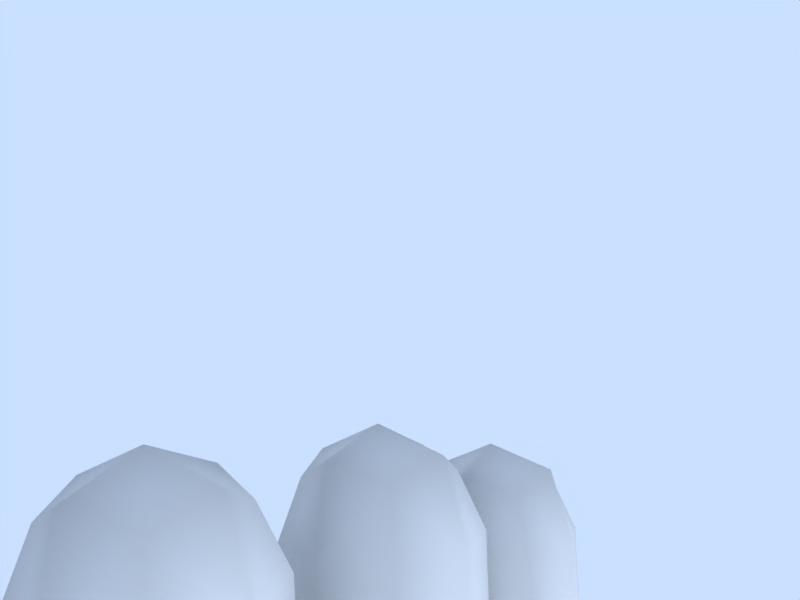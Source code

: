 # Source: Open_Hand_Right.blend  (saved by Blender 2.71.0; exported with 4.5.12 LTS)
import bpy
from mathutils import Matrix  # noqa: F401  (used for matrix-valued properties, if any)

bpy.ops.wm.read_factory_settings(use_empty=True)
scene = bpy.context.scene
scene.name = 'Scene'

# ---- collections
col_collection_1 = bpy.data.collections.new('Collection 1'); scene.collection.children.link(col_collection_1)

# ---- world
world_world = bpy.data.worlds.new('World'); scene.world = world_world
world_world.color = (0.7887, 0.8767, 1.0)
world_world.use_sun_shadow = False
world_world.sun_shadow_jitter_overblur = 0.0
world_world.cycles.sampling_method = 'MANUAL'
world_world.cycles.sample_map_resolution = 256

# ---- cameras
cam_camera = bpy.data.cameras.new('Camera')
cam_camera.passepartout_alpha = 0.2
cam_camera.clip_end = 100.0
cam_camera.lens = 35.0
cam_camera.sensor_width = 32.0
cam_camera.sensor_height = 18.0
cam_camera.ortho_scale = 7.314
cam_camera.show_safe_areas = True
cam_camera.dof.focus_distance = 0.0
cam_camera.dof.aperture_fstop = 128.0

# ---- lights
light_spot = bpy.data.lights.new('Spot', 'SUN')
light_spot.transmission_factor = 0.0
light_spot.cutoff_distance = 30.0
light_spot.angle = 1.571
light_spot.energy = 1.0
light_spot.shadow_buffer_clip_start = 1.001
light_spot.shadow_soft_size = 1.0
light_spot.shadow_cascade_max_distance = 1000.0
light_spot.cycles.use_multiple_importance_sampling = False

# ---- meshes
me_cube = bpy.data.meshes.new('Cube')
me_cube.from_pydata([(0.3895, 0.01454, -0.7969), (0.4294, 0.08471, 1.151), (0.6349, 2.096, 1.037), (0.5829, 1.98, -0.858), (0.7186, 3.027, 0.01613), (0.6189, -2.151, 0.8762), (-1.201, -3.0, -0.03178), (-1.161, -1.986, -0.906), (-1.275, -1.972, 0.8899), (-1.24, -0.9577, -0.006638), (-3.215, -1.014, -0.3124), (-3.251, -1.926, 0.6189), (-3.133, -2.08, -1.062), (-3.168, -2.995, -0.1269), (-5.136, -3.114, -0.1722), (-5.127, -2.287, -1.17), (-5.24, -1.98, 0.447), (-5.231, -1.153, -0.5511), (-6.175, -2.207, -0.4934), (-1.192, 0.2208, 0.9328), (-1.051, 1.181, 0.009158), (-1.275, -0.8286, 0.01603), (-1.117, 0.1325, -0.8619), (-3.137, 0.2553, -0.9716), (-3.233, -0.6863, -0.06295), (-3.144, 1.306, -0.1879), (-3.24, 0.3644, 0.7207), (-5.253, 0.381, 0.486), (-5.169, 1.305, -0.4191), (-5.192, -0.6871, -0.2463), (-5.109, 0.2373, -1.151), (-6.17, 0.3063, -0.4954), (-0.8012, 2.167, -0.9392), (-0.7152, 3.242, -0.1581), (-0.8797, 2.366, 0.8468), (-0.978, 1.288, 0.04218), (-2.889, 1.484, -0.07157), (-2.886, 2.598, 0.6182), (-2.77, 3.454, -0.3681), (-2.773, 2.341, -1.058), (-4.759, 2.274, -1.228), (-4.834, 3.401, -0.5917), (-4.901, 2.558, 0.3914), (-4.826, 1.431, -0.2445), (-5.82, 2.384, -0.5758), (2.985, -4.832, -0.1398), (4.285, -4.591, -0.7605), (3.477, -4.019, -1.828), (2.199, -4.207, -1.143), (1.844, -4.915, -2.431), (2.794, -4.91, -3.165), (3.113, -5.829, -2.482), (2.129, -5.917, -1.828), (0.9852, -6.556, -2.747), (1.864, -6.589, -3.679), (1.697, -5.423, -4.234), (0.8241, -5.381, -3.293), (0.7189, -6.44, -4.141), (3.154, 2.926, -0.125), (2.635, -2.883, 0.944), (2.497, 2.253, 1.067), (2.863, -2.341, -1.228), (2.364, 2.253, -1.167), (2.228, -0.197, -0.8333), (3.678, 1.12, -1.0), (3.739, -1.593, -0.8402), (2.361, -0.197, 1.3), (3.585, -1.944, 1.418), (3.744, 1.12, 1.233), (5.575, 1.975, -1.341e-07), (5.383, 1.15, 1.167), (5.665, -0.5079, 1.172), (5.233, -2.307, 1.468), (5.543, -2.856, 0.3), (5.434, -1.984, -0.5736), (5.383, 1.15, -0.8333), (5.667, -0.5, -0.5), (0.4656, -1.644, -0.8696), (1.351, -2.32, -1.179), (0.1454, -2.31, -0.7684), (0.9795, -3.135, -0.03393), (0.144, -3.0, -0.2248), (1.802, -3.099, -0.7783), (6.245, -2.032, 0.2543), (6.243, -0.5082, 1.02), (6.245, 1.027, 0.25), (6.245, -0.5, -0.5135), (1.065, -0.06208, -0.9208), (0.482, 0.9917, -0.8128), (0.3579, -0.8868, -0.8365), (-0.2192, 0.07449, -0.7277), (-0.772, -0.8999, 0.08054), (-0.5076, 1.2, 0.09966), (1.223, -0.06208, 1.2), (0.5299, 1.104, 1.12), (0.4128, -0.9447, 1.116), (-0.2769, 0.1697, 1.054), (1.376, 2.022, 1.079), (0.7136, 2.825, 0.7351), (-0.01157, 2.244, 0.9419), (0.1311, 3.139, -0.04555), (0.03739, 2.068, -0.8222), (1.218, 2.022, -1.004), (1.554, 2.936, -0.0125), (0.6705, 2.735, -0.6599), (-0.3207, -1.952, 1.012), (0.8898, -3.033, 0.3529), (1.58, -2.487, 0.8015), (-0.3485, -2.058, -0.7533), (-0.3679, -3.0, 0.006153), (2.018, -3.432, -0.7066), (1.844, -2.168, -1.193), (-1.253, -2.744, 0.6412), (-2.194, -3.0, -0.1646), (-1.158, -2.744, -0.7055), (-2.135, -1.994, -1.075), (-1.194, -1.223, -0.6764), (-1.273, -1.204, 0.6708), (-2.263, -1.994, 0.7453), (-2.204, -0.9886, -0.1653), (-3.164, -1.315, -0.9174), (-4.237, -1.085, -0.45), (-3.254, -1.203, 0.3377), (-4.244, -1.918, 0.5175), (-3.218, -2.688, 0.4798), (-3.13, -2.807, -0.7809), (-4.135, -2.213, -1.039), (-4.142, -3.046, -0.07103), (-5.19, -2.754, 0.3869), (-5.891, -2.924, -0.3183), (-5.105, -2.984, -0.826), (-5.882, -2.311, -1.104), (-5.177, -1.513, -1.11), (-5.261, -1.283, 0.1027), (-5.972, -2.067, 0.1828), (-5.963, -1.453, -0.6026), (-1.099, 0.9748, 0.6986), (-2.214, 0.2809, 0.8161), (-1.28, -0.5562, 0.6841), (-1.047, 0.8794, -0.6459), (-2.099, 1.244, -0.1336), (-2.267, -0.7577, -0.05656), (-1.218, -0.5933, -0.6635), (-2.152, 0.2056, -1.006), (-3.183, -0.4782, -0.7132), (-4.119, 0.2401, -0.9887), (-3.116, 1.016, -0.8069), (-3.261, -0.3964, 0.556), (-4.2, -0.6869, -0.1146), (-4.177, 1.305, -0.2874), (-3.194, 1.098, 0.4623), (-4.258, 0.3784, 0.5867), (-5.227, 1.11, 0.2165), (-5.98, 0.3641, 0.1965), (-5.244, -0.3841, 0.3461), (-5.118, 1.002, -1.012), (-5.914, 1.054, -0.5196), (-5.931, -0.4402, -0.3899), (-5.135, -0.4919, -0.8819), (-5.865, 0.2498, -1.106), (-0.9152, 1.467, -0.6516), (-1.786, 2.245, -1.069), (-0.7156, 2.911, -0.7969), (-1.705, 3.348, -0.2876), (-0.7769, 3.081, 0.5406), (-1.871, 2.481, 0.7391), (-0.9724, 1.602, 0.6892), (-1.951, 1.378, -0.04182), (-2.917, 1.827, 0.5199), (-3.834, 1.457, -0.1175), (-2.832, 1.634, -0.7371), (-2.828, 3.304, 0.2975), (-3.906, 2.579, 0.4877), (-2.743, 3.111, -0.9595), (-3.841, 3.427, -0.4647), (-3.769, 2.305, -1.07), (-4.774, 1.571, -0.895), (-5.516, 2.279, -1.18), (-4.779, 3.048, -1.155), (-5.575, 3.131, -0.6666), (-4.886, 3.261, 0.05881), (-5.629, 2.506, 0.1076), (-4.88, 1.784, 0.3192), (-5.569, 1.654, -0.4062), (3.447, -3.053, -1.37), (4.994, -3.536, 0.009684), (3.1, -3.717, 0.7058), (2.308, -4.549, -0.5177), (2.574, -5.62, -1.408), (3.801, -4.872, -0.1352), (3.649, -5.392, -1.886), (4.232, -4.211, -1.497), (3.219, -4.632, -2.717), (2.616, -3.989, -1.689), (2.198, -4.732, -2.116), (2.241, -4.66, -2.95), (1.372, -4.997, -2.729), (1.738, -5.409, -1.946), (3.204, -5.355, -2.99), (2.244, -5.046, -3.643), (2.714, -6.105, -1.981), (2.436, -6.187, -3.091), (1.554, -6.155, -2.195), (0.6706, -5.949, -2.786), (0.5917, -6.743, -3.422), (1.492, -6.87, -3.066), (1.247, -6.774, -4.127), (1.98, -6.012, -4.197), (1.149, -5.907, -4.535), (1.228, -5.113, -3.899), (0.4945, -5.876, -3.829), (4.757, 2.7, -0.1563), (2.931, 2.758, -0.9479), (3.015, 2.758, 0.7354), (3.018, -2.474, 1.205), (3.119, 1.808, 1.125), (3.231, -2.005, -1.093), (3.019, 1.808, -1.167), (4.891, -1.87, -0.6547), (4.803, 1.18, -0.9583), (2.907, -0.7992, -0.8333), (2.947, 0.3329, -0.8333), (4.615, -2.342, 1.553), (4.819, 1.18, 1.225), (3.047, 0.3329, 1.308), (3.007, -0.7992, 1.35), (5.978, -0.5, -0.5034), (5.955, 1.25, 0.1875), (5.975, -0.5112, 1.054), (5.936, -2.139, 0.2238), (5.527, 1.769, 0.7917), (5.527, 1.769, -0.7083), (5.513, 0.2875, 1.208), (5.497, -1.22, 1.256), (5.388, -2.861, 1.116), (5.595, -2.547, -0.408), (5.5, -1.208, -0.5833), (5.513, 0.2875, -0.5833), (0.2335, -2.826, -0.6736), (1.602, -2.824, -1.157), (0.3004, -1.972, -0.8111), (0.7931, -1.992, -0.975), (1.489, -3.135, -0.4284), (0.3986, -3.0, 0.04051), (6.245, -1.645, -0.3226), (6.242, -1.659, 0.8316), (6.245, 0.6453, 0.8226), (6.245, 0.6453, -0.3226), (6.489, -2.057, 0.2529), (6.488, -0.5054, 1.032), (6.489, 1.054, 0.25), (6.489, -0.5, -0.527), (1.377, 0.9754, -0.976), (1.186, -1.152, -0.9847), (-0.3132, -0.9898, -0.6691), (-0.1397, 1.099, -0.6325), (1.535, 0.9754, 1.178), (1.503, -1.099, 1.211), (-0.448, -0.894, 0.8996), (-0.1912, 1.232, 0.9136), (0.08242, 2.974, 0.6421), (1.547, 2.707, 0.7667), (0.1224, 2.811, -0.6716), (1.432, 2.707, -0.7667), (-0.1985, -2.835, 0.7247), (1.985, -3.475, 0.1837), (-0.3131, -2.762, -0.5915), (2.275, -3.016, -1.308), (-2.147, -2.749, -0.8474), (-2.243, -2.749, 0.518), (-2.251, -1.24, 0.5174), (-2.155, -1.24, -0.8479), (-4.185, -1.441, -0.9861), (-4.266, -1.219, 0.1809), (-4.195, -2.691, 0.4651), (-4.113, -2.912, -0.7019), (-5.675, -2.808, -0.7951), (-5.74, -2.631, 0.136), (-5.793, -1.541, -0.07454), (-5.728, -1.718, -1.006), (-2.143, 1.022, 0.5594), (-2.269, -0.4792, 0.6172), (-2.097, 0.9657, -0.8074), (-2.223, -0.5357, -0.7496), (-4.145, -0.4897, -0.727), (-4.128, 1.005, -0.8566), (-4.249, -0.3861, 0.4545), (-4.232, 1.108, 0.3249), (-5.766, 0.9023, 0.0002449), (-5.778, -0.2045, 0.09626), (-5.683, 0.8196, -0.9425), (-5.695, -0.2873, -0.8465), (-1.704, 3.013, -0.9347), (-1.768, 3.19, 0.421), (-1.952, 1.713, 0.6053), (-1.888, 1.536, -0.7504), (-3.783, 1.601, -0.745), (-3.886, 1.806, 0.4232), (-3.891, 3.284, 0.1628), (-3.789, 3.078, -1.005), (-5.341, 2.863, -1.068), (-5.423, 3.027, -0.1361), (-5.419, 1.933, 0.05681), (-5.337, 1.769, -0.8753), (4.945, -2.936, -1.012), (4.511, -3.613, 1.104), (3.21, -5.698, -1.424), (3.71, -4.944, -2.43), (2.607, -4.473, -2.586), (2.142, -5.198, -1.625), (1.228, -5.553, -2.234), (1.772, -4.737, -3.319), (2.535, -5.627, -3.606), (2.073, -6.459, -2.491), (1.061, -6.878, -3.55), (1.474, -6.259, -4.375), (0.9165, -5.593, -4.154), (0.5034, -6.213, -3.329), (4.62, 2.437, -1.105), (4.644, 2.437, 0.8617), (4.715, -0.4139, -0.6389), (4.733, -0.4139, 1.403), (5.91, 0.8262, 0.905), (5.91, 0.8262, -0.445), (5.899, -1.757, -0.44), (5.896, -1.776, 0.9468), (0.7591, -2.811, -0.787), (6.489, -1.665, -0.3327), (6.488, -1.674, 0.8388), (6.489, 0.6655, 0.8328), (6.489, 0.6655, -0.3328)], [], [(0, 88, 252, 87), (0, 87, 253, 89), (0, 89, 254, 90), (0, 90, 255, 88), (1, 93, 256, 94), (1, 94, 259, 96), (1, 96, 258, 95), (1, 95, 257, 93), (2, 99, 259, 94), (2, 94, 256, 97), (2, 97, 261, 98), (2, 98, 260, 99), (3, 102, 252, 88), (3, 88, 255, 101), (3, 101, 262, 104), (3, 104, 263, 102), (4, 98, 261, 103), (4, 103, 263, 104), (4, 104, 262, 100), (4, 100, 260, 98), (5, 107, 257, 95), (5, 95, 258, 105), (5, 105, 264, 106), (5, 106, 265, 107), (6, 114, 266, 109), (6, 109, 264, 112), (6, 112, 269, 113), (6, 113, 268, 114), (7, 116, 254, 108), (7, 108, 266, 114), (7, 114, 268, 115), (7, 115, 271, 116), (8, 112, 264, 105), (8, 105, 258, 117), (8, 117, 270, 118), (8, 118, 269, 112), (9, 117, 258, 91), (9, 91, 254, 116), (9, 116, 271, 119), (9, 119, 270, 117), (10, 122, 270, 119), (10, 119, 271, 120), (10, 120, 272, 121), (10, 121, 273, 122), (11, 124, 269, 118), (11, 118, 270, 122), (11, 122, 273, 123), (11, 123, 274, 124), (12, 120, 271, 115), (12, 115, 268, 125), (12, 125, 275, 126), (12, 126, 272, 120), (13, 125, 268, 113), (13, 113, 269, 124), (13, 124, 274, 127), (13, 127, 275, 125), (14, 130, 275, 127), (14, 127, 274, 128), (14, 128, 277, 129), (14, 129, 276, 130), (15, 132, 272, 126), (15, 126, 275, 130), (15, 130, 276, 131), (15, 131, 279, 132), (16, 128, 274, 123), (16, 123, 273, 133), (16, 133, 278, 134), (16, 134, 277, 128), (17, 133, 273, 121), (17, 121, 272, 132), (17, 132, 279, 135), (17, 135, 278, 133), (18, 134, 278, 135), (18, 135, 279, 131), (18, 131, 276, 129), (18, 129, 277, 134), (19, 138, 258, 96), (19, 96, 259, 136), (19, 136, 280, 137), (19, 137, 281, 138), (20, 136, 259, 92), (20, 92, 255, 139), (20, 139, 282, 140), (20, 140, 280, 136), (21, 142, 254, 91), (21, 91, 258, 138), (21, 138, 281, 141), (21, 141, 283, 142), (22, 139, 255, 90), (22, 90, 254, 142), (22, 142, 283, 143), (22, 143, 282, 139), (23, 146, 282, 143), (23, 143, 283, 144), (23, 144, 284, 145), (23, 145, 285, 146), (24, 144, 283, 141), (24, 141, 281, 147), (24, 147, 286, 148), (24, 148, 284, 144), (25, 150, 280, 140), (25, 140, 282, 146), (25, 146, 285, 149), (25, 149, 287, 150), (26, 147, 281, 137), (26, 137, 280, 150), (26, 150, 287, 151), (26, 151, 286, 147), (27, 154, 286, 151), (27, 151, 287, 152), (27, 152, 288, 153), (27, 153, 289, 154), (28, 152, 287, 149), (28, 149, 285, 155), (28, 155, 290, 156), (28, 156, 288, 152), (29, 158, 284, 148), (29, 148, 286, 154), (29, 154, 289, 157), (29, 157, 291, 158), (30, 155, 285, 145), (30, 145, 284, 158), (30, 158, 291, 159), (30, 159, 290, 155), (31, 159, 291, 157), (31, 157, 289, 153), (31, 153, 288, 156), (31, 156, 290, 159), (32, 162, 262, 101), (32, 101, 255, 160), (32, 160, 295, 161), (32, 161, 292, 162), (33, 164, 260, 100), (33, 100, 262, 162), (33, 162, 292, 163), (33, 163, 293, 164), (34, 166, 259, 99), (34, 99, 260, 164), (34, 164, 293, 165), (34, 165, 294, 166), (35, 160, 255, 92), (35, 92, 259, 166), (35, 166, 294, 167), (35, 167, 295, 160), (36, 170, 295, 167), (36, 167, 294, 168), (36, 168, 297, 169), (36, 169, 296, 170), (37, 168, 294, 165), (37, 165, 293, 171), (37, 171, 298, 172), (37, 172, 297, 168), (38, 171, 293, 163), (38, 163, 292, 173), (38, 173, 299, 174), (38, 174, 298, 171), (39, 173, 292, 161), (39, 161, 295, 170), (39, 170, 296, 175), (39, 175, 299, 173), (40, 178, 299, 175), (40, 175, 296, 176), (40, 176, 303, 177), (40, 177, 300, 178), (41, 180, 298, 174), (41, 174, 299, 178), (41, 178, 300, 179), (41, 179, 301, 180), (42, 182, 297, 172), (42, 172, 298, 180), (42, 180, 301, 181), (42, 181, 302, 182), (43, 176, 296, 169), (43, 169, 297, 182), (43, 182, 302, 183), (43, 183, 303, 176), (44, 177, 303, 183), (44, 183, 302, 181), (44, 181, 301, 179), (44, 179, 300, 177), (45, 189, 305, 186), (45, 186, 265, 187), (45, 187, 309, 188), (45, 188, 306, 189), (46, 191, 304, 185), (46, 185, 305, 189), (46, 189, 306, 190), (46, 190, 307, 191), (47, 193, 267, 184), (47, 184, 304, 191), (47, 191, 307, 192), (47, 192, 308, 193), (48, 187, 265, 110), (48, 110, 267, 193), (48, 193, 308, 194), (48, 194, 309, 187), (49, 197, 309, 194), (49, 194, 308, 195), (49, 195, 311, 196), (49, 196, 310, 197), (50, 195, 308, 192), (50, 192, 307, 198), (50, 198, 312, 199), (50, 199, 311, 195), (51, 198, 307, 190), (51, 190, 306, 200), (51, 200, 313, 201), (51, 201, 312, 198), (52, 200, 306, 188), (52, 188, 309, 197), (52, 197, 310, 202), (52, 202, 313, 200), (53, 205, 313, 202), (53, 202, 310, 203), (53, 203, 317, 204), (53, 204, 314, 205), (54, 207, 312, 201), (54, 201, 313, 205), (54, 205, 314, 206), (54, 206, 315, 207), (55, 209, 311, 199), (55, 199, 312, 207), (55, 207, 315, 208), (55, 208, 316, 209), (56, 203, 310, 196), (56, 196, 311, 209), (56, 209, 316, 210), (56, 210, 317, 203), (57, 204, 317, 210), (57, 210, 316, 208), (57, 208, 315, 206), (57, 206, 314, 204), (58, 103, 261, 213), (58, 213, 319, 211), (58, 211, 318, 212), (58, 212, 263, 103), (59, 214, 257, 107), (59, 107, 265, 186), (59, 186, 305, 214), (60, 97, 256, 215), (60, 215, 319, 213), (60, 213, 261, 97), (61, 111, 253, 216), (61, 216, 304, 184), (61, 184, 267, 111), (62, 217, 252, 102), (62, 102, 263, 212), (62, 212, 318, 217), (63, 220, 253, 87), (63, 87, 252, 221), (63, 221, 320, 220), (64, 219, 320, 221), (64, 221, 252, 217), (64, 217, 318, 219), (65, 220, 320, 218), (65, 218, 304, 216), (65, 216, 253, 220), (66, 225, 321, 224), (66, 224, 256, 93), (66, 93, 257, 225), (67, 214, 305, 222), (67, 222, 321, 225), (67, 225, 257, 214), (68, 224, 321, 223), (68, 223, 319, 215), (68, 215, 256, 224), (69, 231, 318, 211), (69, 211, 319, 230), (69, 230, 322, 227), (69, 227, 323, 231), (70, 230, 319, 223), (70, 223, 321, 232), (70, 232, 322, 230), (71, 232, 321, 233), (71, 233, 325, 228), (71, 228, 322, 232), (72, 222, 305, 234), (72, 234, 325, 233), (72, 233, 321, 222), (73, 185, 304, 235), (73, 235, 324, 229), (73, 229, 325, 234), (73, 234, 305, 185), (74, 235, 304, 218), (74, 218, 320, 236), (74, 236, 324, 235), (75, 219, 318, 231), (75, 231, 323, 237), (75, 237, 320, 219), (76, 236, 320, 237), (76, 237, 323, 226), (76, 226, 324, 236), (77, 241, 326, 240), (77, 240, 254, 89), (77, 89, 253, 241), (78, 111, 267, 239), (78, 239, 326, 241), (78, 241, 253, 111), (79, 240, 326, 238), (79, 238, 266, 108), (79, 108, 254, 240), (80, 243, 326, 242), (80, 242, 265, 106), (80, 106, 264, 243), (81, 109, 266, 238), (81, 238, 326, 243), (81, 243, 264, 109), (82, 242, 326, 239), (82, 239, 267, 110), (82, 110, 265, 242), (83, 229, 324, 244), (83, 244, 327, 248), (83, 248, 328, 245), (83, 245, 325, 229), (84, 228, 325, 245), (84, 245, 328, 249), (84, 249, 329, 246), (84, 246, 322, 228), (85, 227, 322, 246), (85, 246, 329, 250), (85, 250, 330, 247), (85, 247, 323, 227), (86, 226, 323, 247), (86, 247, 330, 251), (86, 251, 327, 244), (86, 244, 324, 226)])
me_cube.polygons.foreach_set('use_smooth', [True] * 326)
me_cube.use_remesh_preserve_volume = False
me_cube.use_remesh_preserve_attributes = False
me_cube.use_mirror_vertex_groups = False
me_cube.update()

# ---- objects
ob_openhand = bpy.data.objects.new('openHand', me_cube)
ob_lamp = bpy.data.objects.new('Lamp', light_spot)
ob_camera = bpy.data.objects.new('Camera', cam_camera)

# ---- transforms, parenting, visibility, modifiers, constraints
ob_openhand.location = (0.04108, 0.0, 0.0)
ob_openhand.lock_rotations_4d = False
ob_openhand.empty_display_type = 'ARROWS'
ob_openhand.color = (0.0, 0.0, 0.0, 1.0)
ob_openhand.lineart.crease_threshold = 0.0
_vg = ob_openhand.vertex_groups.new(name='Bone.003')
_vg = ob_openhand.vertex_groups.new(name='Bone.002')
_vg = ob_openhand.vertex_groups.new(name='Bone.009')
_vg = ob_openhand.vertex_groups.new(name='Bone.008')
_vg = ob_openhand.vertex_groups.new(name='Bone.004')
_vg = ob_openhand.vertex_groups.new(name='Bone.005')
_vg = ob_openhand.vertex_groups.new(name='Bone.007')
_vg = ob_openhand.vertex_groups.new(name='Bone.006')
_vg = ob_openhand.vertex_groups.new(name='Bone.001')
_vg = ob_openhand.vertex_groups.new(name='Bone')
ob_lamp.location = (4.076, 1.005, 5.904)
ob_lamp.rotation_euler = (0.6503, 0.05522, 1.866)
ob_lamp.lock_rotations_4d = False
ob_lamp.empty_display_type = 'ARROWS'
ob_lamp.color = (0.0, 0.0, 0.0, 0.0)
ob_lamp.lineart.crease_threshold = 0.0
ob_camera.location = (-7.094, -5.862, 4.52)
ob_camera.rotation_euler = (-0.05499, -0.9037, 1.667)
ob_camera.lock_rotations_4d = False
ob_camera.empty_display_type = 'ARROWS'
ob_camera.color = (0.0, 0.0, 0.0, 0.0)
ob_camera.display_type = 'WIRE'
ob_camera.lineart.crease_threshold = 0.0

# ---- collection membership
col_collection_1.objects.link(ob_openhand)
col_collection_1.objects.link(ob_lamp)
col_collection_1.objects.link(ob_camera)

# ---- scene / render settings (as saved in the file)
scene.camera = ob_camera
scene.frame_start = 1; scene.frame_end = 50; scene.frame_set(1)
scene.render.engine = 'BLENDER_EEVEE_NEXT'
scene.render.image_settings.file_format = 'FFMPEG'
scene.render.image_settings.color_mode = 'RGB'
scene.render.image_settings.quality = 80
scene.render.image_settings.compression = 80
scene.render.image_settings.exr_codec = 'NONE'
scene.render.resolution_x = 800
scene.render.resolution_y = 600
scene.render.resolution_percentage = 50
scene.render.pixel_aspect_x = 100.0
scene.render.pixel_aspect_y = 100.0
scene.render.fps = 25
scene.render.dither_intensity = 0.0
scene.render.use_compositing = False
scene.render.use_sequencer = False
scene.render.bake_margin = 2
scene.render.bake_bias = 0.0
scene.render.use_stamp_time = False
scene.render.use_stamp_date = False
scene.render.use_stamp_frame = False
scene.render.use_stamp_camera = False
scene.render.use_stamp_scene = False
scene.render.use_stamp_filename = False
scene.render.use_stamp_render_time = False
scene.render.stamp_font_size = 0
scene.cycles.use_denoising = False
scene.cycles.samples = 10
scene.cycles.sampling_pattern = 'TABULATED_SOBOL'
scene.cycles.light_sampling_threshold = 0.0
scene.cycles.use_adaptive_sampling = False
scene.cycles.use_light_tree = False
scene.cycles.blur_glossy = 0.0
scene.cycles.volume_bounces = 1
scene.cycles.pixel_filter_type = 'GAUSSIAN'
scene.cycles.sample_clamp_indirect = 0.0
scene.view_settings.view_transform = 'Raw'
bpy.context.view_layer.update()
